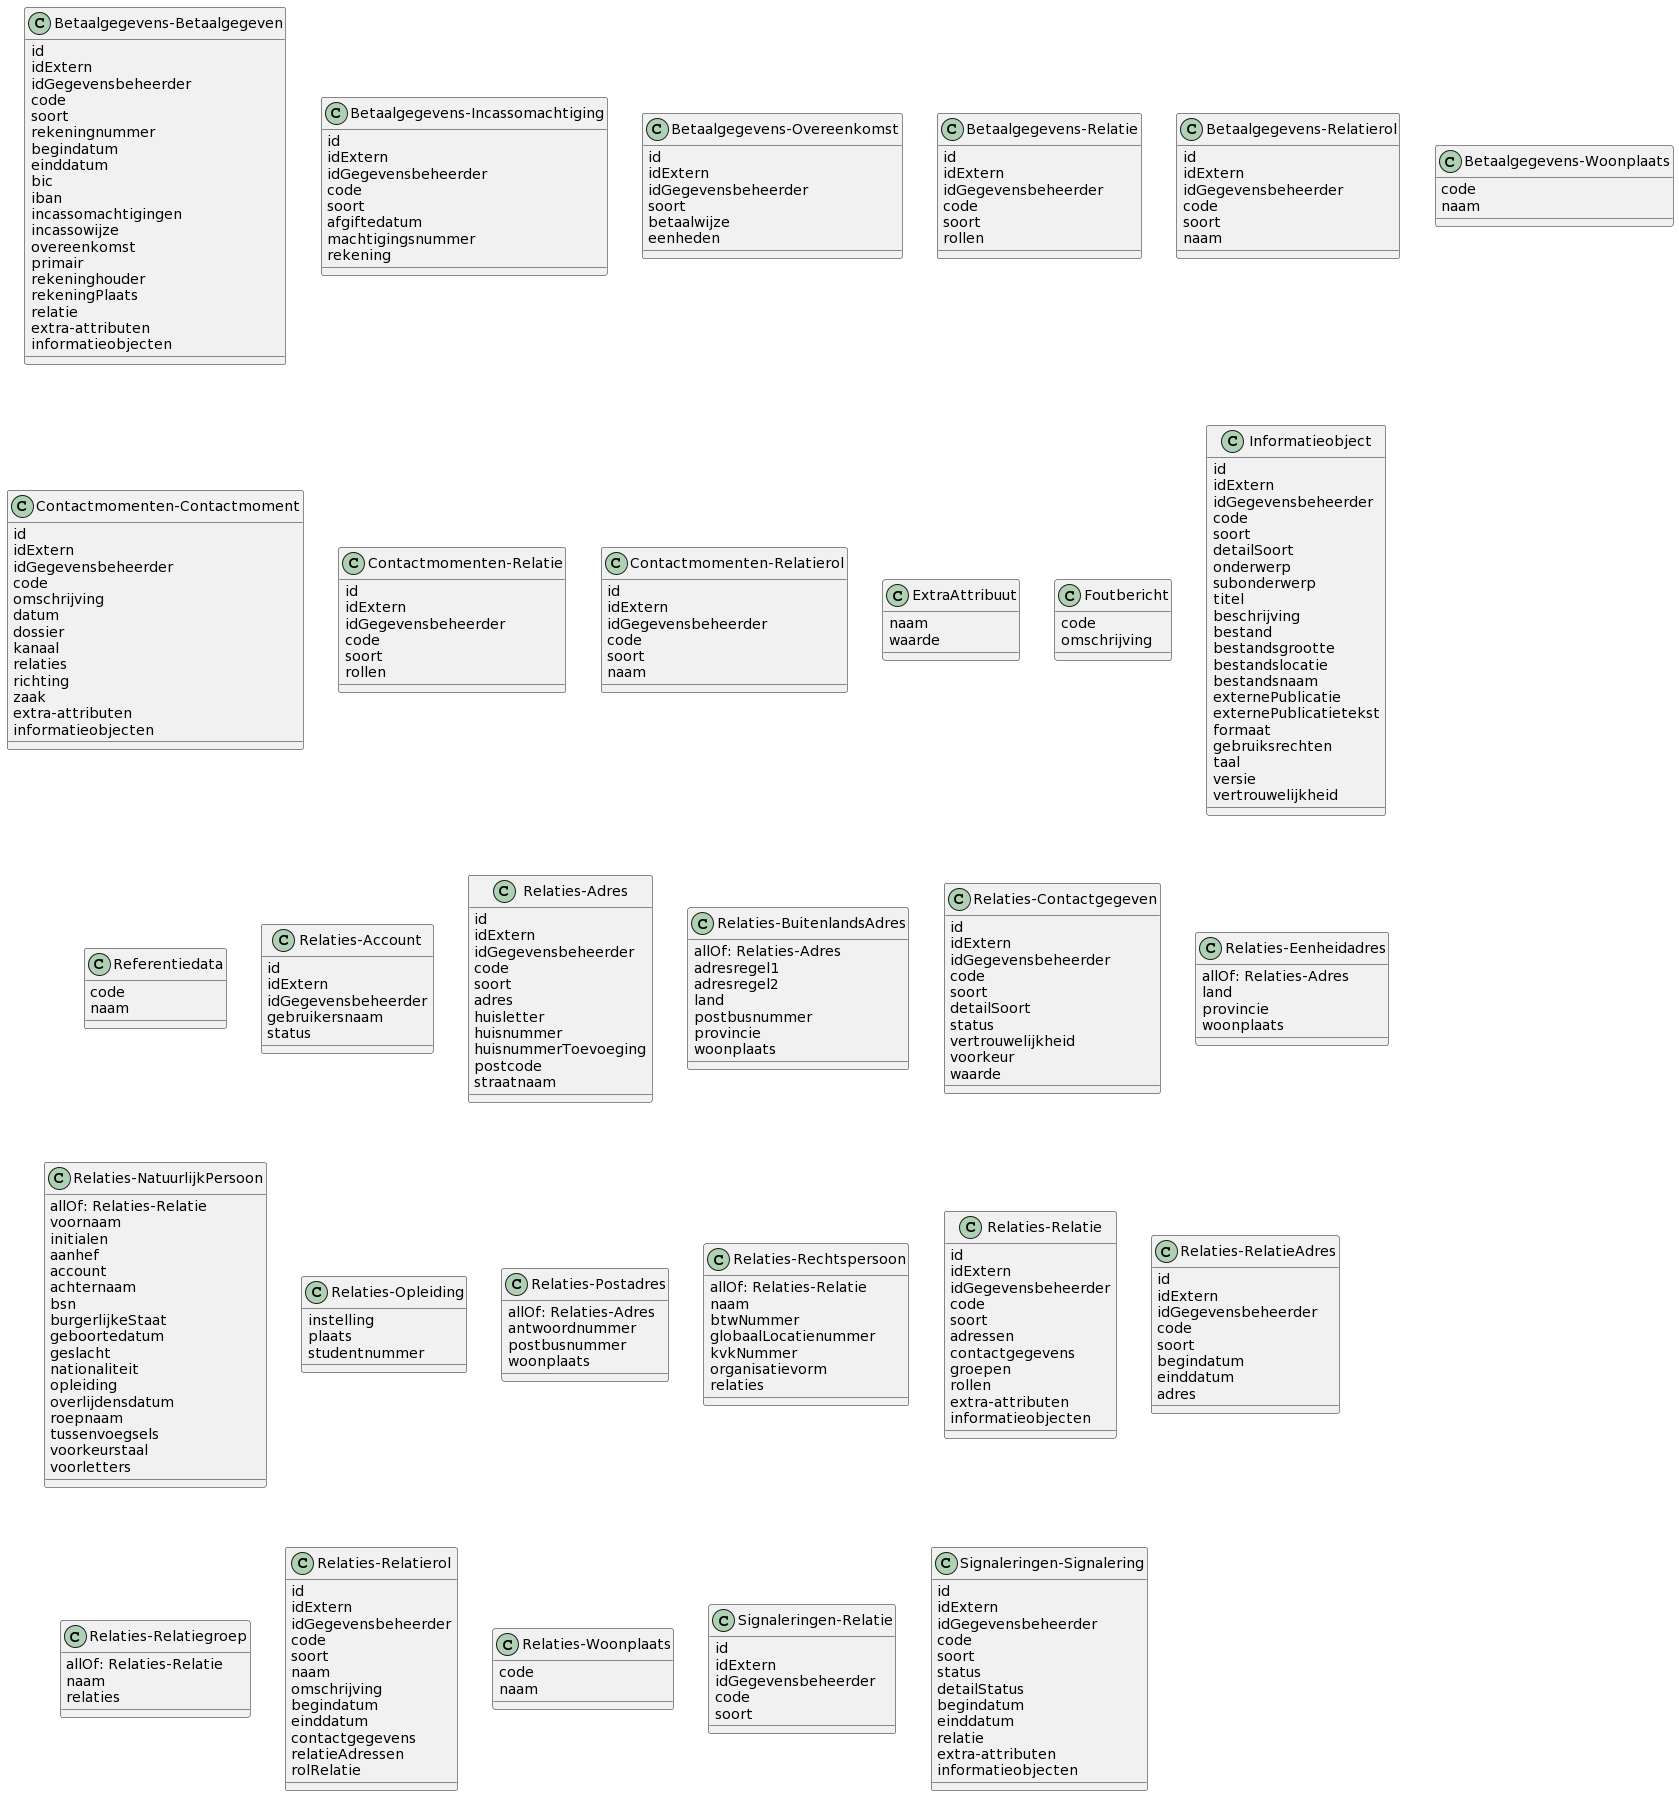

The diagram above was rendered by PlantUML. Its source (embedded in the PNG):
@startuml
class Betaalgegevens-Betaalgegeven{
id
idExtern
idGegevensbeheerder
code
soort
rekeningnummer
begindatum
einddatum
bic
iban
incassomachtigingen
incassowijze
overeenkomst
primair
rekeninghouder
rekeningPlaats
relatie
extra-attributen
informatieobjecten
}
class Betaalgegevens-Incassomachtiging{
id
idExtern
idGegevensbeheerder
code
soort
afgiftedatum
machtigingsnummer
rekening
}
class Betaalgegevens-Overeenkomst{
id
idExtern
idGegevensbeheerder
soort
betaalwijze
eenheden
}
class Betaalgegevens-Relatie{
id
idExtern
idGegevensbeheerder
code
soort
rollen
}
class Betaalgegevens-Relatierol{
id
idExtern
idGegevensbeheerder
code
soort
naam
}
class Betaalgegevens-Woonplaats{
code
naam
}
class Contactmomenten-Contactmoment{
id
idExtern
idGegevensbeheerder
code
omschrijving
datum
dossier
kanaal
relaties
richting
zaak
extra-attributen
informatieobjecten
}
class Contactmomenten-Relatie{
id
idExtern
idGegevensbeheerder
code
soort
rollen
}
class Contactmomenten-Relatierol{
id
idExtern
idGegevensbeheerder
code
soort
naam
}
class ExtraAttribuut{
naam
waarde
}
class Foutbericht{
code
omschrijving
}
class Informatieobject{
id
idExtern
idGegevensbeheerder
code
soort
detailSoort
onderwerp
subonderwerp
titel
beschrijving
bestand
bestandsgrootte
bestandslocatie
bestandsnaam
externePublicatie
externePublicatietekst
formaat
gebruiksrechten
taal
versie
vertrouwelijkheid
}
class Referentiedata{
code
naam
}
class Relaties-Account{
id
idExtern
idGegevensbeheerder
gebruikersnaam
status
}
class Relaties-Adres{
id
idExtern
idGegevensbeheerder
code
soort
adres
huisletter
huisnummer
huisnummerToevoeging
postcode
straatnaam
}
class Relaties-BuitenlandsAdres{
allOf: Relaties-Adres
adresregel1
adresregel2
land
postbusnummer
provincie
woonplaats
}
class Relaties-Contactgegeven{
id
idExtern
idGegevensbeheerder
code
soort
detailSoort
status
vertrouwelijkheid
voorkeur
waarde
}
class Relaties-Eenheidadres{
allOf: Relaties-Adres
land
provincie
woonplaats
}
class Relaties-NatuurlijkPersoon{
allOf: Relaties-Relatie
voornaam
initialen
aanhef
account
achternaam
bsn
burgerlijkeStaat
geboortedatum
geslacht
nationaliteit
opleiding
overlijdensdatum
roepnaam
tussenvoegsels
voorkeurstaal
voorletters
}
class Relaties-Opleiding{
instelling
plaats
studentnummer
}
class Relaties-Postadres{
allOf: Relaties-Adres
antwoordnummer
postbusnummer
woonplaats
}
class Relaties-Rechtspersoon{
allOf: Relaties-Relatie
naam
btwNummer
globaalLocatienummer
kvkNummer
organisatievorm
relaties
}
class Relaties-Relatie{
id
idExtern
idGegevensbeheerder
code
soort
adressen
contactgegevens
groepen
rollen
extra-attributen
informatieobjecten
}
class Relaties-RelatieAdres{
id
idExtern
idGegevensbeheerder
code
soort
begindatum
einddatum
adres
}
class Relaties-Relatiegroep{
allOf: Relaties-Relatie
naam
relaties
}
class Relaties-Relatierol{
id
idExtern
idGegevensbeheerder
code
soort
naam
omschrijving
begindatum
einddatum
contactgegevens
relatieAdressen
rolRelatie
}
class Relaties-Woonplaats{
code
naam
}
class Signaleringen-Relatie{
id
idExtern
idGegevensbeheerder
code
soort
}
class Signaleringen-Signalering{
id
idExtern
idGegevensbeheerder
code
soort
status
detailStatus
begindatum
einddatum
relatie
extra-attributen
informatieobjecten
}
@enduml